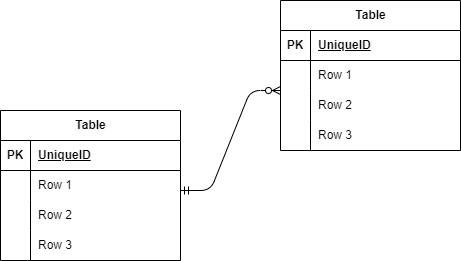

The diagram above was exported from draw.io. Its source (the exported page's mxGraphModel, read from the mxfile embedded in the PNG):
<mxGraphModel dx="980" dy="419" grid="1" gridSize="10" guides="1" tooltips="1" connect="1" arrows="1" fold="1" page="1" pageScale="1" pageWidth="850" pageHeight="1100" math="0" shadow="0">
  <root>
    <mxCell id="0" />
    <mxCell id="1" parent="0" />
    <mxCell id="2" value="Table" style="shape=table;startSize=30;container=1;collapsible=1;childLayout=tableLayout;fixedRows=1;rowLines=0;fontStyle=1;align=center;resizeLast=1;html=1;" vertex="1" parent="1">
      <mxGeometry x="340" y="140" width="180" height="150" as="geometry" />
    </mxCell>
    <mxCell id="3" value="" style="shape=tableRow;horizontal=0;startSize=0;swimlaneHead=0;swimlaneBody=0;fillColor=none;collapsible=0;dropTarget=0;points=[[0,0.5],[1,0.5]];portConstraint=eastwest;top=0;left=0;right=0;bottom=1;" vertex="1" parent="2">
      <mxGeometry y="30" width="180" height="30" as="geometry" />
    </mxCell>
    <mxCell id="4" value="PK" style="shape=partialRectangle;connectable=0;fillColor=none;top=0;left=0;bottom=0;right=0;fontStyle=1;overflow=hidden;whiteSpace=wrap;html=1;" vertex="1" parent="3">
      <mxGeometry width="30" height="30" as="geometry">
        <mxRectangle width="30" height="30" as="alternateBounds" />
      </mxGeometry>
    </mxCell>
    <mxCell id="5" value="UniqueID" style="shape=partialRectangle;connectable=0;fillColor=none;top=0;left=0;bottom=0;right=0;align=left;spacingLeft=6;fontStyle=5;overflow=hidden;whiteSpace=wrap;html=1;" vertex="1" parent="3">
      <mxGeometry x="30" width="150" height="30" as="geometry">
        <mxRectangle width="150" height="30" as="alternateBounds" />
      </mxGeometry>
    </mxCell>
    <mxCell id="6" value="" style="shape=tableRow;horizontal=0;startSize=0;swimlaneHead=0;swimlaneBody=0;fillColor=none;collapsible=0;dropTarget=0;points=[[0,0.5],[1,0.5]];portConstraint=eastwest;top=0;left=0;right=0;bottom=0;" vertex="1" parent="2">
      <mxGeometry y="60" width="180" height="30" as="geometry" />
    </mxCell>
    <mxCell id="7" value="" style="shape=partialRectangle;connectable=0;fillColor=none;top=0;left=0;bottom=0;right=0;editable=1;overflow=hidden;whiteSpace=wrap;html=1;" vertex="1" parent="6">
      <mxGeometry width="30" height="30" as="geometry">
        <mxRectangle width="30" height="30" as="alternateBounds" />
      </mxGeometry>
    </mxCell>
    <mxCell id="8" value="Row 1" style="shape=partialRectangle;connectable=0;fillColor=none;top=0;left=0;bottom=0;right=0;align=left;spacingLeft=6;overflow=hidden;whiteSpace=wrap;html=1;" vertex="1" parent="6">
      <mxGeometry x="30" width="150" height="30" as="geometry">
        <mxRectangle width="150" height="30" as="alternateBounds" />
      </mxGeometry>
    </mxCell>
    <mxCell id="9" value="" style="shape=tableRow;horizontal=0;startSize=0;swimlaneHead=0;swimlaneBody=0;fillColor=none;collapsible=0;dropTarget=0;points=[[0,0.5],[1,0.5]];portConstraint=eastwest;top=0;left=0;right=0;bottom=0;" vertex="1" parent="2">
      <mxGeometry y="90" width="180" height="30" as="geometry" />
    </mxCell>
    <mxCell id="10" value="" style="shape=partialRectangle;connectable=0;fillColor=none;top=0;left=0;bottom=0;right=0;editable=1;overflow=hidden;whiteSpace=wrap;html=1;" vertex="1" parent="9">
      <mxGeometry width="30" height="30" as="geometry">
        <mxRectangle width="30" height="30" as="alternateBounds" />
      </mxGeometry>
    </mxCell>
    <mxCell id="11" value="Row 2" style="shape=partialRectangle;connectable=0;fillColor=none;top=0;left=0;bottom=0;right=0;align=left;spacingLeft=6;overflow=hidden;whiteSpace=wrap;html=1;" vertex="1" parent="9">
      <mxGeometry x="30" width="150" height="30" as="geometry">
        <mxRectangle width="150" height="30" as="alternateBounds" />
      </mxGeometry>
    </mxCell>
    <mxCell id="12" value="" style="shape=tableRow;horizontal=0;startSize=0;swimlaneHead=0;swimlaneBody=0;fillColor=none;collapsible=0;dropTarget=0;points=[[0,0.5],[1,0.5]];portConstraint=eastwest;top=0;left=0;right=0;bottom=0;" vertex="1" parent="2">
      <mxGeometry y="120" width="180" height="30" as="geometry" />
    </mxCell>
    <mxCell id="13" value="" style="shape=partialRectangle;connectable=0;fillColor=none;top=0;left=0;bottom=0;right=0;editable=1;overflow=hidden;whiteSpace=wrap;html=1;" vertex="1" parent="12">
      <mxGeometry width="30" height="30" as="geometry">
        <mxRectangle width="30" height="30" as="alternateBounds" />
      </mxGeometry>
    </mxCell>
    <mxCell id="14" value="Row 3" style="shape=partialRectangle;connectable=0;fillColor=none;top=0;left=0;bottom=0;right=0;align=left;spacingLeft=6;overflow=hidden;whiteSpace=wrap;html=1;" vertex="1" parent="12">
      <mxGeometry x="30" width="150" height="30" as="geometry">
        <mxRectangle width="150" height="30" as="alternateBounds" />
      </mxGeometry>
    </mxCell>
    <mxCell id="15" value="Table" style="shape=table;startSize=30;container=1;collapsible=1;childLayout=tableLayout;fixedRows=1;rowLines=0;fontStyle=1;align=center;resizeLast=1;html=1;" vertex="1" parent="1">
      <mxGeometry x="60" y="250" width="180" height="150" as="geometry" />
    </mxCell>
    <mxCell id="16" value="" style="shape=tableRow;horizontal=0;startSize=0;swimlaneHead=0;swimlaneBody=0;fillColor=none;collapsible=0;dropTarget=0;points=[[0,0.5],[1,0.5]];portConstraint=eastwest;top=0;left=0;right=0;bottom=1;" vertex="1" parent="15">
      <mxGeometry y="30" width="180" height="30" as="geometry" />
    </mxCell>
    <mxCell id="17" value="PK" style="shape=partialRectangle;connectable=0;fillColor=none;top=0;left=0;bottom=0;right=0;fontStyle=1;overflow=hidden;whiteSpace=wrap;html=1;" vertex="1" parent="16">
      <mxGeometry width="30" height="30" as="geometry">
        <mxRectangle width="30" height="30" as="alternateBounds" />
      </mxGeometry>
    </mxCell>
    <mxCell id="18" value="UniqueID" style="shape=partialRectangle;connectable=0;fillColor=none;top=0;left=0;bottom=0;right=0;align=left;spacingLeft=6;fontStyle=5;overflow=hidden;whiteSpace=wrap;html=1;" vertex="1" parent="16">
      <mxGeometry x="30" width="150" height="30" as="geometry">
        <mxRectangle width="150" height="30" as="alternateBounds" />
      </mxGeometry>
    </mxCell>
    <mxCell id="19" value="" style="shape=tableRow;horizontal=0;startSize=0;swimlaneHead=0;swimlaneBody=0;fillColor=none;collapsible=0;dropTarget=0;points=[[0,0.5],[1,0.5]];portConstraint=eastwest;top=0;left=0;right=0;bottom=0;" vertex="1" parent="15">
      <mxGeometry y="60" width="180" height="30" as="geometry" />
    </mxCell>
    <mxCell id="20" value="" style="shape=partialRectangle;connectable=0;fillColor=none;top=0;left=0;bottom=0;right=0;editable=1;overflow=hidden;whiteSpace=wrap;html=1;" vertex="1" parent="19">
      <mxGeometry width="30" height="30" as="geometry">
        <mxRectangle width="30" height="30" as="alternateBounds" />
      </mxGeometry>
    </mxCell>
    <mxCell id="21" value="Row 1" style="shape=partialRectangle;connectable=0;fillColor=none;top=0;left=0;bottom=0;right=0;align=left;spacingLeft=6;overflow=hidden;whiteSpace=wrap;html=1;" vertex="1" parent="19">
      <mxGeometry x="30" width="150" height="30" as="geometry">
        <mxRectangle width="150" height="30" as="alternateBounds" />
      </mxGeometry>
    </mxCell>
    <mxCell id="22" value="" style="shape=tableRow;horizontal=0;startSize=0;swimlaneHead=0;swimlaneBody=0;fillColor=none;collapsible=0;dropTarget=0;points=[[0,0.5],[1,0.5]];portConstraint=eastwest;top=0;left=0;right=0;bottom=0;" vertex="1" parent="15">
      <mxGeometry y="90" width="180" height="30" as="geometry" />
    </mxCell>
    <mxCell id="23" value="" style="shape=partialRectangle;connectable=0;fillColor=none;top=0;left=0;bottom=0;right=0;editable=1;overflow=hidden;whiteSpace=wrap;html=1;" vertex="1" parent="22">
      <mxGeometry width="30" height="30" as="geometry">
        <mxRectangle width="30" height="30" as="alternateBounds" />
      </mxGeometry>
    </mxCell>
    <mxCell id="24" value="Row 2" style="shape=partialRectangle;connectable=0;fillColor=none;top=0;left=0;bottom=0;right=0;align=left;spacingLeft=6;overflow=hidden;whiteSpace=wrap;html=1;" vertex="1" parent="22">
      <mxGeometry x="30" width="150" height="30" as="geometry">
        <mxRectangle width="150" height="30" as="alternateBounds" />
      </mxGeometry>
    </mxCell>
    <mxCell id="25" value="" style="shape=tableRow;horizontal=0;startSize=0;swimlaneHead=0;swimlaneBody=0;fillColor=none;collapsible=0;dropTarget=0;points=[[0,0.5],[1,0.5]];portConstraint=eastwest;top=0;left=0;right=0;bottom=0;" vertex="1" parent="15">
      <mxGeometry y="120" width="180" height="30" as="geometry" />
    </mxCell>
    <mxCell id="26" value="" style="shape=partialRectangle;connectable=0;fillColor=none;top=0;left=0;bottom=0;right=0;editable=1;overflow=hidden;whiteSpace=wrap;html=1;" vertex="1" parent="25">
      <mxGeometry width="30" height="30" as="geometry">
        <mxRectangle width="30" height="30" as="alternateBounds" />
      </mxGeometry>
    </mxCell>
    <mxCell id="27" value="Row 3" style="shape=partialRectangle;connectable=0;fillColor=none;top=0;left=0;bottom=0;right=0;align=left;spacingLeft=6;overflow=hidden;whiteSpace=wrap;html=1;" vertex="1" parent="25">
      <mxGeometry x="30" width="150" height="30" as="geometry">
        <mxRectangle width="150" height="30" as="alternateBounds" />
      </mxGeometry>
    </mxCell>
    <mxCell id="29" value="" style="edgeStyle=entityRelationEdgeStyle;fontSize=12;html=1;endArrow=ERzeroToMany;startArrow=ERmandOne;" edge="1" parent="1">
      <mxGeometry width="100" height="100" relative="1" as="geometry">
        <mxPoint x="240" y="330" as="sourcePoint" />
        <mxPoint x="340" y="230" as="targetPoint" />
        <Array as="points">
          <mxPoint x="360" y="310" />
        </Array>
      </mxGeometry>
    </mxCell>
  </root>
</mxGraphModel>